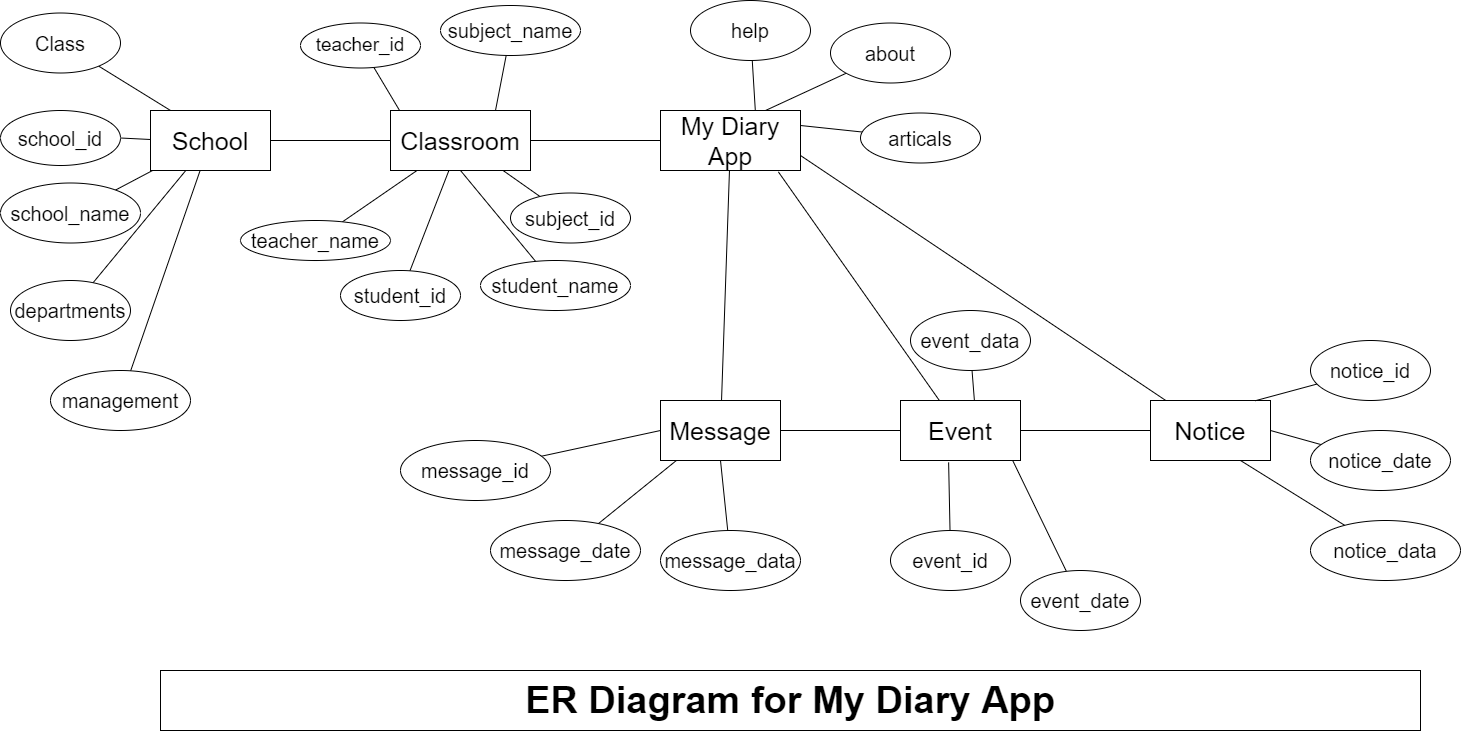

The diagram above was exported from draw.io. Its source (the exported page's mxGraphModel, read from the mxfile embedded in the PNG):
<mxGraphModel dx="1597" dy="842" grid="1" gridSize="10" guides="1" tooltips="1" connect="1" arrows="1" fold="1" page="1" pageScale="1" pageWidth="850" pageHeight="1100" math="0" shadow="0" extFonts="Permanent Marker^https://fonts.googleapis.com/css?family=Permanent+Marker">
  <root>
    <mxCell id="0" />
    <mxCell id="1" parent="0" />
    <mxCell id="VAiO5lZbH2US9e8rVQP0-77" style="edgeStyle=none;rounded=0;orthogonalLoop=1;jettySize=auto;html=1;endArrow=none;endFill=0;" edge="1" parent="1" source="VAiO5lZbH2US9e8rVQP0-1" target="VAiO5lZbH2US9e8rVQP0-2">
      <mxGeometry relative="1" as="geometry" />
    </mxCell>
    <mxCell id="VAiO5lZbH2US9e8rVQP0-1" value="&lt;font style=&quot;font-size: 25px;&quot;&gt;School&lt;/font&gt;" style="rounded=0;whiteSpace=wrap;html=1;" vertex="1" parent="1">
      <mxGeometry x="160" y="120" width="120" height="60" as="geometry" />
    </mxCell>
    <mxCell id="VAiO5lZbH2US9e8rVQP0-45" value="" style="edgeStyle=none;rounded=0;orthogonalLoop=1;jettySize=auto;html=1;endArrow=none;endFill=0;" edge="1" parent="1" source="VAiO5lZbH2US9e8rVQP0-2" target="VAiO5lZbH2US9e8rVQP0-26">
      <mxGeometry relative="1" as="geometry" />
    </mxCell>
    <mxCell id="VAiO5lZbH2US9e8rVQP0-78" style="edgeStyle=none;rounded=0;orthogonalLoop=1;jettySize=auto;html=1;entryX=0;entryY=0.5;entryDx=0;entryDy=0;endArrow=none;endFill=0;" edge="1" parent="1" source="VAiO5lZbH2US9e8rVQP0-2" target="VAiO5lZbH2US9e8rVQP0-3">
      <mxGeometry relative="1" as="geometry" />
    </mxCell>
    <mxCell id="VAiO5lZbH2US9e8rVQP0-2" value="&lt;font style=&quot;font-size: 25px;&quot;&gt;Classroom&lt;/font&gt;" style="rounded=0;whiteSpace=wrap;html=1;" vertex="1" parent="1">
      <mxGeometry x="400" y="120" width="140" height="60" as="geometry" />
    </mxCell>
    <mxCell id="VAiO5lZbH2US9e8rVQP0-79" style="edgeStyle=none;rounded=0;orthogonalLoop=1;jettySize=auto;html=1;endArrow=none;endFill=0;" edge="1" parent="1" source="VAiO5lZbH2US9e8rVQP0-3" target="VAiO5lZbH2US9e8rVQP0-53">
      <mxGeometry relative="1" as="geometry" />
    </mxCell>
    <mxCell id="VAiO5lZbH2US9e8rVQP0-3" value="&lt;font style=&quot;font-size: 25px;&quot;&gt;My Diary App&lt;/font&gt;" style="rounded=0;whiteSpace=wrap;html=1;" vertex="1" parent="1">
      <mxGeometry x="670" y="120" width="140" height="60" as="geometry" />
    </mxCell>
    <mxCell id="VAiO5lZbH2US9e8rVQP0-80" style="edgeStyle=none;rounded=0;orthogonalLoop=1;jettySize=auto;html=1;entryX=0.842;entryY=1.023;entryDx=0;entryDy=0;entryPerimeter=0;endArrow=none;endFill=0;" edge="1" parent="1" source="VAiO5lZbH2US9e8rVQP0-4" target="VAiO5lZbH2US9e8rVQP0-3">
      <mxGeometry relative="1" as="geometry" />
    </mxCell>
    <mxCell id="VAiO5lZbH2US9e8rVQP0-83" style="edgeStyle=none;rounded=0;orthogonalLoop=1;jettySize=auto;html=1;entryX=0;entryY=0.5;entryDx=0;entryDy=0;endArrow=none;endFill=0;" edge="1" parent="1" source="VAiO5lZbH2US9e8rVQP0-4" target="VAiO5lZbH2US9e8rVQP0-52">
      <mxGeometry relative="1" as="geometry" />
    </mxCell>
    <mxCell id="VAiO5lZbH2US9e8rVQP0-4" value="&lt;font style=&quot;font-size: 25px;&quot;&gt;Event&lt;/font&gt;" style="rounded=0;whiteSpace=wrap;html=1;" vertex="1" parent="1">
      <mxGeometry x="910" y="410" width="120" height="60" as="geometry" />
    </mxCell>
    <mxCell id="VAiO5lZbH2US9e8rVQP0-40" value="" style="edgeStyle=none;rounded=0;orthogonalLoop=1;jettySize=auto;html=1;endArrow=none;endFill=0;" edge="1" parent="1" source="VAiO5lZbH2US9e8rVQP0-8" target="VAiO5lZbH2US9e8rVQP0-1">
      <mxGeometry relative="1" as="geometry" />
    </mxCell>
    <mxCell id="VAiO5lZbH2US9e8rVQP0-8" value="&lt;font style=&quot;font-size: 20px;&quot;&gt;school_id&lt;/font&gt;" style="ellipse;whiteSpace=wrap;html=1;" vertex="1" parent="1">
      <mxGeometry x="10" y="120" width="120" height="55" as="geometry" />
    </mxCell>
    <mxCell id="VAiO5lZbH2US9e8rVQP0-42" style="edgeStyle=none;rounded=0;orthogonalLoop=1;jettySize=auto;html=1;endArrow=none;endFill=0;" edge="1" parent="1" source="VAiO5lZbH2US9e8rVQP0-9" target="VAiO5lZbH2US9e8rVQP0-1">
      <mxGeometry relative="1" as="geometry" />
    </mxCell>
    <mxCell id="VAiO5lZbH2US9e8rVQP0-9" value="&lt;font style=&quot;font-size: 20px;&quot;&gt;departments&lt;/font&gt;" style="ellipse;whiteSpace=wrap;html=1;" vertex="1" parent="1">
      <mxGeometry x="20" y="290" width="120" height="60" as="geometry" />
    </mxCell>
    <mxCell id="VAiO5lZbH2US9e8rVQP0-39" style="rounded=0;orthogonalLoop=1;jettySize=auto;html=1;entryX=0.167;entryY=0;entryDx=0;entryDy=0;entryPerimeter=0;endArrow=none;endFill=0;" edge="1" parent="1" source="VAiO5lZbH2US9e8rVQP0-10" target="VAiO5lZbH2US9e8rVQP0-1">
      <mxGeometry relative="1" as="geometry" />
    </mxCell>
    <mxCell id="VAiO5lZbH2US9e8rVQP0-10" value="&lt;font style=&quot;font-size: 20px;&quot;&gt;Class&lt;/font&gt;" style="ellipse;whiteSpace=wrap;html=1;" vertex="1" parent="1">
      <mxGeometry x="10" y="22.5" width="120" height="60" as="geometry" />
    </mxCell>
    <mxCell id="VAiO5lZbH2US9e8rVQP0-36" value="" style="rounded=1;orthogonalLoop=1;jettySize=auto;html=1;endArrow=none;endFill=0;" edge="1" parent="1" source="VAiO5lZbH2US9e8rVQP0-11" target="VAiO5lZbH2US9e8rVQP0-1">
      <mxGeometry relative="1" as="geometry" />
    </mxCell>
    <mxCell id="VAiO5lZbH2US9e8rVQP0-11" value="&lt;font style=&quot;font-size: 20px;&quot;&gt;management&lt;/font&gt;" style="ellipse;whiteSpace=wrap;html=1;" vertex="1" parent="1">
      <mxGeometry x="60" y="380" width="140" height="60" as="geometry" />
    </mxCell>
    <mxCell id="VAiO5lZbH2US9e8rVQP0-41" style="edgeStyle=none;rounded=0;orthogonalLoop=1;jettySize=auto;html=1;endArrow=none;endFill=0;" edge="1" parent="1" source="VAiO5lZbH2US9e8rVQP0-14" target="VAiO5lZbH2US9e8rVQP0-1">
      <mxGeometry relative="1" as="geometry" />
    </mxCell>
    <mxCell id="VAiO5lZbH2US9e8rVQP0-14" value="&lt;font style=&quot;font-size: 20px;&quot;&gt;school_name&lt;/font&gt;" style="ellipse;whiteSpace=wrap;html=1;" vertex="1" parent="1">
      <mxGeometry x="10" y="192.5" width="140" height="60" as="geometry" />
    </mxCell>
    <mxCell id="VAiO5lZbH2US9e8rVQP0-55" style="edgeStyle=none;rounded=0;orthogonalLoop=1;jettySize=auto;html=1;entryX=0.75;entryY=0;entryDx=0;entryDy=0;endArrow=none;endFill=0;" edge="1" parent="1" source="VAiO5lZbH2US9e8rVQP0-22" target="VAiO5lZbH2US9e8rVQP0-3">
      <mxGeometry relative="1" as="geometry" />
    </mxCell>
    <mxCell id="VAiO5lZbH2US9e8rVQP0-22" value="&lt;font style=&quot;font-size: 20px;&quot;&gt;about&lt;/font&gt;" style="ellipse;whiteSpace=wrap;html=1;" vertex="1" parent="1">
      <mxGeometry x="840" y="32.5" width="120" height="60" as="geometry" />
    </mxCell>
    <mxCell id="VAiO5lZbH2US9e8rVQP0-56" style="edgeStyle=none;rounded=0;orthogonalLoop=1;jettySize=auto;html=1;entryX=1;entryY=0.25;entryDx=0;entryDy=0;endArrow=none;endFill=0;" edge="1" parent="1" source="VAiO5lZbH2US9e8rVQP0-23" target="VAiO5lZbH2US9e8rVQP0-3">
      <mxGeometry relative="1" as="geometry" />
    </mxCell>
    <mxCell id="VAiO5lZbH2US9e8rVQP0-23" value="&lt;font style=&quot;font-size: 20px;&quot;&gt;articals&lt;/font&gt;" style="ellipse;whiteSpace=wrap;html=1;" vertex="1" parent="1">
      <mxGeometry x="870" y="122.5" width="120" height="50" as="geometry" />
    </mxCell>
    <mxCell id="VAiO5lZbH2US9e8rVQP0-54" style="edgeStyle=none;rounded=0;orthogonalLoop=1;jettySize=auto;html=1;entryX=0.677;entryY=-0.01;entryDx=0;entryDy=0;endArrow=none;endFill=0;entryPerimeter=0;" edge="1" parent="1" source="VAiO5lZbH2US9e8rVQP0-24" target="VAiO5lZbH2US9e8rVQP0-3">
      <mxGeometry relative="1" as="geometry" />
    </mxCell>
    <mxCell id="VAiO5lZbH2US9e8rVQP0-24" value="&lt;font style=&quot;font-size: 20px;&quot;&gt;help&lt;/font&gt;" style="ellipse;whiteSpace=wrap;html=1;" vertex="1" parent="1">
      <mxGeometry x="700" y="10" width="120" height="60" as="geometry" />
    </mxCell>
    <mxCell id="VAiO5lZbH2US9e8rVQP0-46" style="edgeStyle=none;rounded=0;orthogonalLoop=1;jettySize=auto;html=1;endArrow=none;endFill=0;" edge="1" parent="1" source="VAiO5lZbH2US9e8rVQP0-25" target="VAiO5lZbH2US9e8rVQP0-2">
      <mxGeometry relative="1" as="geometry" />
    </mxCell>
    <mxCell id="VAiO5lZbH2US9e8rVQP0-25" value="&lt;font style=&quot;font-size: 20px;&quot;&gt;student_id&lt;/font&gt;" style="ellipse;whiteSpace=wrap;html=1;" vertex="1" parent="1">
      <mxGeometry x="350" y="280" width="120" height="50" as="geometry" />
    </mxCell>
    <mxCell id="VAiO5lZbH2US9e8rVQP0-26" value="&lt;font style=&quot;font-size: 20px;&quot;&gt;subject_id&lt;/font&gt;" style="ellipse;whiteSpace=wrap;html=1;" vertex="1" parent="1">
      <mxGeometry x="520" y="202.5" width="120" height="50" as="geometry" />
    </mxCell>
    <mxCell id="VAiO5lZbH2US9e8rVQP0-86" style="edgeStyle=none;rounded=0;orthogonalLoop=1;jettySize=auto;html=1;entryX=0.062;entryY=-0.011;entryDx=0;entryDy=0;entryPerimeter=0;endArrow=none;endFill=0;" edge="1" parent="1" source="VAiO5lZbH2US9e8rVQP0-27" target="VAiO5lZbH2US9e8rVQP0-2">
      <mxGeometry relative="1" as="geometry" />
    </mxCell>
    <mxCell id="VAiO5lZbH2US9e8rVQP0-27" value="&lt;font style=&quot;font-size: 19px;&quot;&gt;teacher_id&lt;/font&gt;" style="ellipse;whiteSpace=wrap;html=1;" vertex="1" parent="1">
      <mxGeometry x="310" y="32.5" width="120" height="45" as="geometry" />
    </mxCell>
    <mxCell id="VAiO5lZbH2US9e8rVQP0-47" style="edgeStyle=none;rounded=0;orthogonalLoop=1;jettySize=auto;html=1;entryX=0.5;entryY=1;entryDx=0;entryDy=0;endArrow=none;endFill=0;" edge="1" parent="1" source="VAiO5lZbH2US9e8rVQP0-28" target="VAiO5lZbH2US9e8rVQP0-2">
      <mxGeometry relative="1" as="geometry" />
    </mxCell>
    <mxCell id="VAiO5lZbH2US9e8rVQP0-28" value="&lt;font style=&quot;font-size: 20px;&quot;&gt;student_name&lt;/font&gt;" style="ellipse;whiteSpace=wrap;html=1;" vertex="1" parent="1">
      <mxGeometry x="490" y="270" width="150" height="50" as="geometry" />
    </mxCell>
    <mxCell id="VAiO5lZbH2US9e8rVQP0-44" style="edgeStyle=none;rounded=0;orthogonalLoop=1;jettySize=auto;html=1;entryX=0.75;entryY=0;entryDx=0;entryDy=0;endArrow=none;endFill=0;" edge="1" parent="1" source="VAiO5lZbH2US9e8rVQP0-29" target="VAiO5lZbH2US9e8rVQP0-2">
      <mxGeometry relative="1" as="geometry" />
    </mxCell>
    <mxCell id="VAiO5lZbH2US9e8rVQP0-29" value="&lt;font style=&quot;font-size: 20px;&quot;&gt;subject_name&lt;/font&gt;" style="ellipse;whiteSpace=wrap;html=1;" vertex="1" parent="1">
      <mxGeometry x="450" y="15" width="140" height="50" as="geometry" />
    </mxCell>
    <mxCell id="VAiO5lZbH2US9e8rVQP0-88" style="edgeStyle=none;rounded=0;orthogonalLoop=1;jettySize=auto;html=1;endArrow=none;endFill=0;" edge="1" parent="1" source="VAiO5lZbH2US9e8rVQP0-30" target="VAiO5lZbH2US9e8rVQP0-2">
      <mxGeometry relative="1" as="geometry" />
    </mxCell>
    <mxCell id="VAiO5lZbH2US9e8rVQP0-30" value="&lt;font style=&quot;font-size: 20px;&quot;&gt;teacher_name&lt;/font&gt;" style="ellipse;whiteSpace=wrap;html=1;" vertex="1" parent="1">
      <mxGeometry x="250" y="230" width="150" height="40" as="geometry" />
    </mxCell>
    <mxCell id="VAiO5lZbH2US9e8rVQP0-81" style="edgeStyle=none;rounded=0;orthogonalLoop=1;jettySize=auto;html=1;entryX=1;entryY=0.75;entryDx=0;entryDy=0;endArrow=none;endFill=0;" edge="1" parent="1" source="VAiO5lZbH2US9e8rVQP0-52" target="VAiO5lZbH2US9e8rVQP0-3">
      <mxGeometry relative="1" as="geometry" />
    </mxCell>
    <mxCell id="VAiO5lZbH2US9e8rVQP0-52" value="&lt;font style=&quot;font-size: 25px;&quot;&gt;Notice&lt;/font&gt;" style="rounded=0;whiteSpace=wrap;html=1;" vertex="1" parent="1">
      <mxGeometry x="1160" y="410" width="120" height="60" as="geometry" />
    </mxCell>
    <mxCell id="VAiO5lZbH2US9e8rVQP0-82" style="edgeStyle=none;rounded=0;orthogonalLoop=1;jettySize=auto;html=1;endArrow=none;endFill=0;" edge="1" parent="1" source="VAiO5lZbH2US9e8rVQP0-53" target="VAiO5lZbH2US9e8rVQP0-4">
      <mxGeometry relative="1" as="geometry" />
    </mxCell>
    <mxCell id="VAiO5lZbH2US9e8rVQP0-53" value="&lt;font style=&quot;font-size: 25px;&quot;&gt;Message&lt;/font&gt;" style="rounded=0;whiteSpace=wrap;html=1;" vertex="1" parent="1">
      <mxGeometry x="670" y="410" width="120" height="60" as="geometry" />
    </mxCell>
    <mxCell id="VAiO5lZbH2US9e8rVQP0-73" style="edgeStyle=none;rounded=0;orthogonalLoop=1;jettySize=auto;html=1;entryX=0.401;entryY=1.031;entryDx=0;entryDy=0;entryPerimeter=0;endArrow=none;endFill=0;" edge="1" parent="1" source="VAiO5lZbH2US9e8rVQP0-57" target="VAiO5lZbH2US9e8rVQP0-4">
      <mxGeometry relative="1" as="geometry" />
    </mxCell>
    <mxCell id="VAiO5lZbH2US9e8rVQP0-57" value="&lt;font style=&quot;font-size: 20px;&quot;&gt;event_id&lt;/font&gt;" style="ellipse;whiteSpace=wrap;html=1;" vertex="1" parent="1">
      <mxGeometry x="900" y="540" width="120" height="60" as="geometry" />
    </mxCell>
    <mxCell id="VAiO5lZbH2US9e8rVQP0-72" style="edgeStyle=none;rounded=0;orthogonalLoop=1;jettySize=auto;html=1;entryX=0.616;entryY=0.005;entryDx=0;entryDy=0;entryPerimeter=0;endArrow=none;endFill=0;" edge="1" parent="1" source="VAiO5lZbH2US9e8rVQP0-58" target="VAiO5lZbH2US9e8rVQP0-4">
      <mxGeometry relative="1" as="geometry" />
    </mxCell>
    <mxCell id="VAiO5lZbH2US9e8rVQP0-58" value="&lt;font style=&quot;font-size: 20px;&quot;&gt;event_data&lt;/font&gt;" style="ellipse;whiteSpace=wrap;html=1;" vertex="1" parent="1">
      <mxGeometry x="920" y="320" width="120" height="60" as="geometry" />
    </mxCell>
    <mxCell id="VAiO5lZbH2US9e8rVQP0-71" style="edgeStyle=none;rounded=0;orthogonalLoop=1;jettySize=auto;html=1;entryX=0.934;entryY=0.996;entryDx=0;entryDy=0;endArrow=none;endFill=0;entryPerimeter=0;" edge="1" parent="1" source="VAiO5lZbH2US9e8rVQP0-59" target="VAiO5lZbH2US9e8rVQP0-4">
      <mxGeometry relative="1" as="geometry" />
    </mxCell>
    <mxCell id="VAiO5lZbH2US9e8rVQP0-59" value="&lt;font style=&quot;font-size: 20px;&quot;&gt;event_date&lt;/font&gt;" style="ellipse;whiteSpace=wrap;html=1;" vertex="1" parent="1">
      <mxGeometry x="1030" y="580" width="120" height="60" as="geometry" />
    </mxCell>
    <mxCell id="VAiO5lZbH2US9e8rVQP0-74" style="edgeStyle=none;rounded=0;orthogonalLoop=1;jettySize=auto;html=1;entryX=0;entryY=0.5;entryDx=0;entryDy=0;endArrow=none;endFill=0;" edge="1" parent="1" source="VAiO5lZbH2US9e8rVQP0-60" target="VAiO5lZbH2US9e8rVQP0-53">
      <mxGeometry relative="1" as="geometry" />
    </mxCell>
    <mxCell id="VAiO5lZbH2US9e8rVQP0-60" value="&lt;font style=&quot;font-size: 20px;&quot;&gt;message_id&lt;/font&gt;" style="ellipse;whiteSpace=wrap;html=1;" vertex="1" parent="1">
      <mxGeometry x="410" y="450" width="150" height="60" as="geometry" />
    </mxCell>
    <mxCell id="VAiO5lZbH2US9e8rVQP0-75" style="edgeStyle=none;rounded=0;orthogonalLoop=1;jettySize=auto;html=1;entryX=0.5;entryY=1;entryDx=0;entryDy=0;endArrow=none;endFill=0;" edge="1" parent="1" source="VAiO5lZbH2US9e8rVQP0-61" target="VAiO5lZbH2US9e8rVQP0-53">
      <mxGeometry relative="1" as="geometry" />
    </mxCell>
    <mxCell id="VAiO5lZbH2US9e8rVQP0-61" value="&lt;font style=&quot;font-size: 20px;&quot;&gt;message_data&lt;/font&gt;" style="ellipse;whiteSpace=wrap;html=1;" vertex="1" parent="1">
      <mxGeometry x="670" y="540" width="140" height="60" as="geometry" />
    </mxCell>
    <mxCell id="VAiO5lZbH2US9e8rVQP0-76" style="edgeStyle=none;rounded=0;orthogonalLoop=1;jettySize=auto;html=1;entryX=0.128;entryY=1.007;entryDx=0;entryDy=0;entryPerimeter=0;endArrow=none;endFill=0;" edge="1" parent="1" source="VAiO5lZbH2US9e8rVQP0-62" target="VAiO5lZbH2US9e8rVQP0-53">
      <mxGeometry relative="1" as="geometry" />
    </mxCell>
    <mxCell id="VAiO5lZbH2US9e8rVQP0-62" value="&lt;font style=&quot;font-size: 20px;&quot;&gt;message_date&lt;/font&gt;" style="ellipse;whiteSpace=wrap;html=1;" vertex="1" parent="1">
      <mxGeometry x="500" y="530" width="150" height="60" as="geometry" />
    </mxCell>
    <mxCell id="VAiO5lZbH2US9e8rVQP0-70" style="edgeStyle=none;rounded=0;orthogonalLoop=1;jettySize=auto;html=1;entryX=0.75;entryY=1;entryDx=0;entryDy=0;endArrow=none;endFill=0;" edge="1" parent="1" source="VAiO5lZbH2US9e8rVQP0-63" target="VAiO5lZbH2US9e8rVQP0-52">
      <mxGeometry relative="1" as="geometry" />
    </mxCell>
    <mxCell id="VAiO5lZbH2US9e8rVQP0-63" value="&lt;font style=&quot;font-size: 20px;&quot;&gt;notice_data&lt;/font&gt;" style="ellipse;whiteSpace=wrap;html=1;" vertex="1" parent="1">
      <mxGeometry x="1320" y="530" width="150" height="60" as="geometry" />
    </mxCell>
    <mxCell id="VAiO5lZbH2US9e8rVQP0-68" style="edgeStyle=none;rounded=0;orthogonalLoop=1;jettySize=auto;html=1;entryX=0.871;entryY=0.005;entryDx=0;entryDy=0;entryPerimeter=0;endArrow=none;endFill=0;" edge="1" parent="1" source="VAiO5lZbH2US9e8rVQP0-64" target="VAiO5lZbH2US9e8rVQP0-52">
      <mxGeometry relative="1" as="geometry" />
    </mxCell>
    <mxCell id="VAiO5lZbH2US9e8rVQP0-64" value="&lt;font style=&quot;font-size: 20px;&quot;&gt;notice_id&lt;/font&gt;" style="ellipse;whiteSpace=wrap;html=1;" vertex="1" parent="1">
      <mxGeometry x="1320" y="350" width="120" height="60" as="geometry" />
    </mxCell>
    <mxCell id="VAiO5lZbH2US9e8rVQP0-69" style="edgeStyle=none;rounded=0;orthogonalLoop=1;jettySize=auto;html=1;entryX=1;entryY=0.5;entryDx=0;entryDy=0;endArrow=none;endFill=0;" edge="1" parent="1" source="VAiO5lZbH2US9e8rVQP0-65" target="VAiO5lZbH2US9e8rVQP0-52">
      <mxGeometry relative="1" as="geometry" />
    </mxCell>
    <mxCell id="VAiO5lZbH2US9e8rVQP0-65" value="&lt;font style=&quot;font-size: 20px;&quot;&gt;notice_date&lt;/font&gt;" style="ellipse;whiteSpace=wrap;html=1;" vertex="1" parent="1">
      <mxGeometry x="1320" y="440" width="140" height="60" as="geometry" />
    </mxCell>
    <mxCell id="VAiO5lZbH2US9e8rVQP0-84" style="edgeStyle=none;rounded=0;orthogonalLoop=1;jettySize=auto;html=1;exitX=0.5;exitY=1;exitDx=0;exitDy=0;endArrow=none;endFill=0;" edge="1" parent="1" source="VAiO5lZbH2US9e8rVQP0-27" target="VAiO5lZbH2US9e8rVQP0-27">
      <mxGeometry relative="1" as="geometry" />
    </mxCell>
    <mxCell id="VAiO5lZbH2US9e8rVQP0-91" value="&lt;font size=&quot;1&quot;&gt;&lt;b style=&quot;font-size: 38px;&quot;&gt;ER Diagram for My Diary App&lt;/b&gt;&lt;/font&gt;" style="rounded=0;whiteSpace=wrap;html=1;fontSize=20;" vertex="1" parent="1">
      <mxGeometry x="170" y="680" width="1260" height="60" as="geometry" />
    </mxCell>
  </root>
</mxGraphModel>